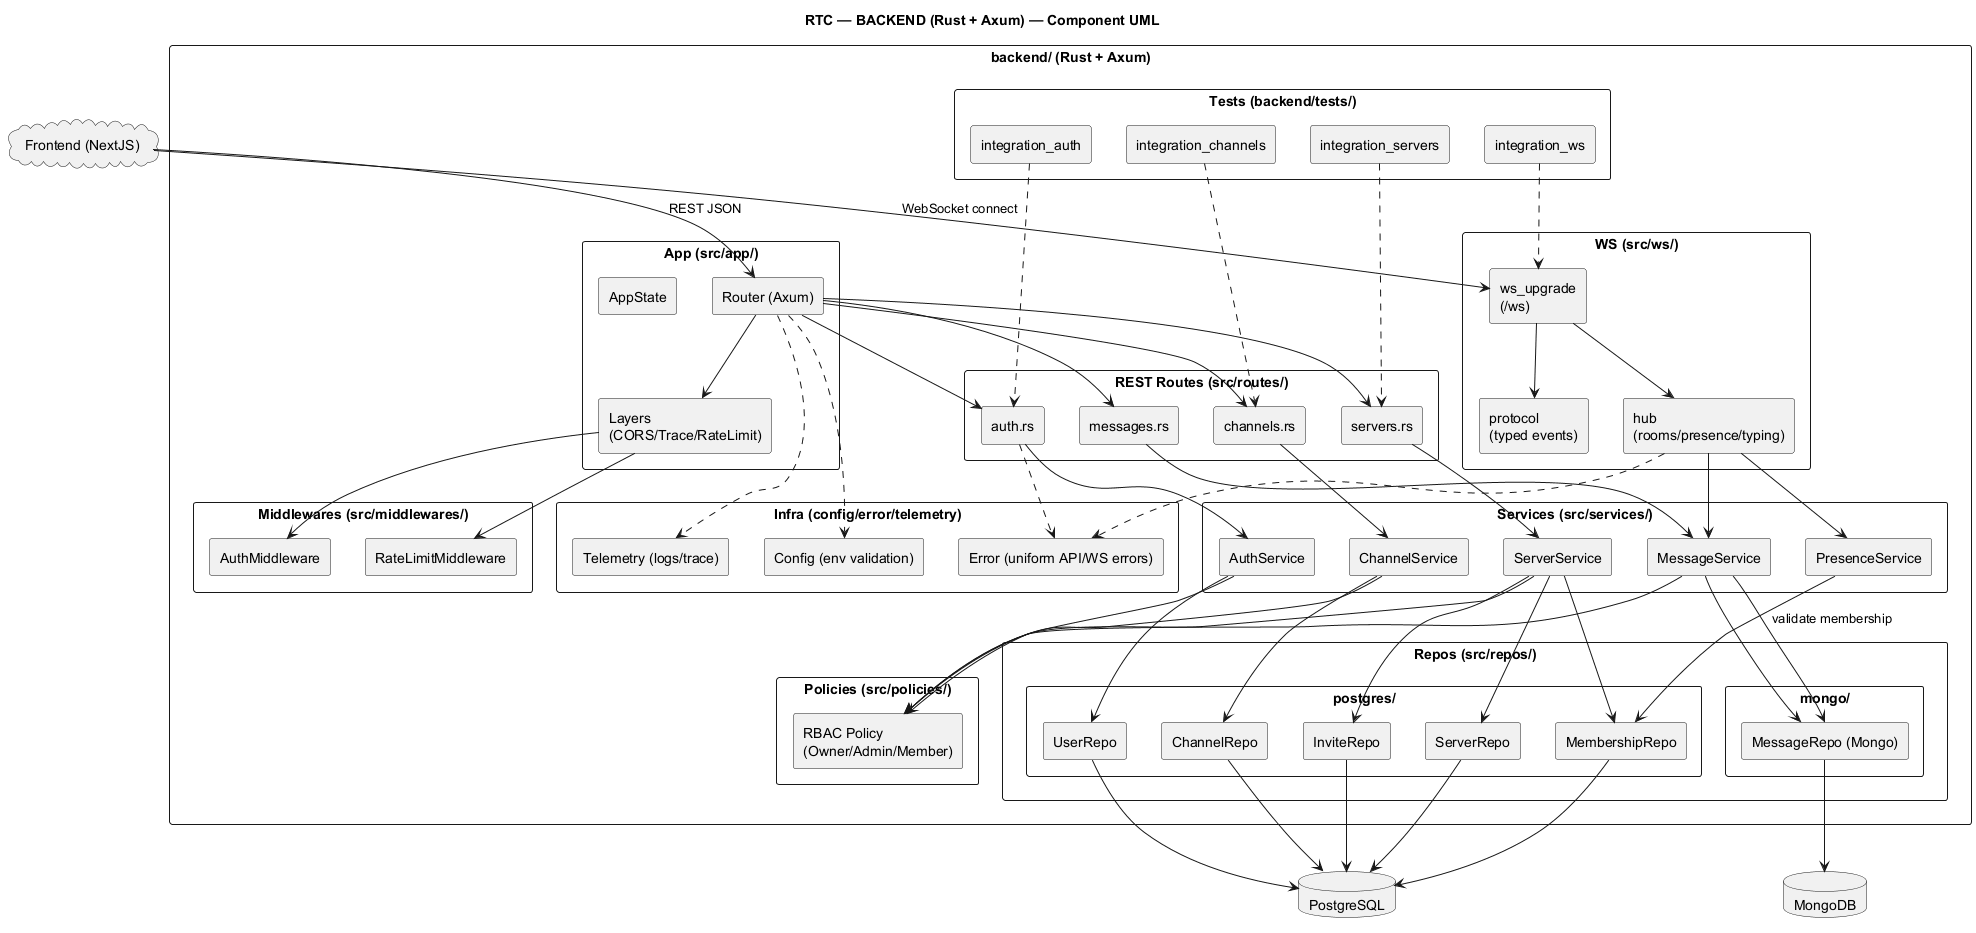

The diagram above was rendered by PlantUML. Its source (embedded in the PNG):
@startuml
title RTC — BACKEND (Rust + Axum) — Component UML
skinparam componentStyle rectangle
skinparam shadowing false
skinparam packageStyle rectangle

package "backend/ (Rust + Axum)" {

  package "App (src/app/)" {
    component "Router (Axum)" as Router
    component "AppState" as AppState
    component "Layers\n(CORS/Trace/RateLimit)" as Layers
  }

  package "Middlewares (src/middlewares/)" {
    component "AuthMiddleware" as AuthMiddleware
    component "RateLimitMiddleware" as RateLimitMiddleware
  }

  package "REST Routes (src/routes/)" {
    component "auth.rs" as AuthRoutes
    component "servers.rs" as ServerRoutes
    component "channels.rs" as ChannelRoutes
    component "messages.rs" as MessageRoutes
  }

  package "WS (src/ws/)" {
    component "ws_upgrade\n(/ws)" as WsUpgrade
    component "protocol\n(typed events)" as WsProtocol
    component "hub\n(rooms/presence/typing)" as WsHub
  }

  package "Services (src/services/)" {
    component "AuthService" as AuthService
    component "ServerService" as ServerService
    component "ChannelService" as ChannelService
    component "MessageService" as MessageService
    component "PresenceService" as PresenceService
  }

  package "Policies (src/policies/)" {
    component "RBAC Policy\n(Owner/Admin/Member)" as RbacPolicy
  }

  package "Repos (src/repos/)" {
    package "postgres/" {
      component "UserRepo" as UserRepo
      component "ServerRepo" as ServerRepo
      component "ChannelRepo" as ChannelRepo
      component "MembershipRepo" as MembershipRepo
      component "InviteRepo" as InviteRepo
    }
    package "mongo/" {
      component "MessageRepo (Mongo)" as MongoMessageRepo
    }
  }

  package "Infra (config/error/telemetry)" {
    component "Config (env validation)" as Config
    component "Error (uniform API/WS errors)" as Error
    component "Telemetry (logs/trace)" as Telemetry
  }

  package "Tests (backend/tests/)" {
    component "integration_auth" as TAuth
    component "integration_servers" as TServers
    component "integration_channels" as TChannels
    component "integration_ws" as TWs
  }
}

cloud "Frontend (NextJS)" as FE
database "PostgreSQL" as PG
database "MongoDB" as MG

' Entry points
FE --> Router : REST JSON
FE --> WsUpgrade : WebSocket connect

' App wiring
Router --> Layers
Layers --> AuthMiddleware
Layers --> RateLimitMiddleware

Router --> AuthRoutes
Router --> ServerRoutes
Router --> ChannelRoutes
Router --> MessageRoutes

' REST -> Services -> Repos
AuthRoutes --> AuthService
ServerRoutes --> ServerService
ChannelRoutes --> ChannelService
MessageRoutes --> MessageService

AuthService --> RbacPolicy
ServerService --> RbacPolicy
ChannelService --> RbacPolicy
MessageService --> RbacPolicy

AuthService --> UserRepo
ServerService --> ServerRepo
ServerService --> MembershipRepo
ServerService --> InviteRepo
ChannelService --> ChannelRepo
MessageService --> MongoMessageRepo

UserRepo --> PG
ServerRepo --> PG
MembershipRepo --> PG
InviteRepo --> PG
ChannelRepo --> PG

MongoMessageRepo --> MG

' WS wiring
WsUpgrade --> WsProtocol
WsUpgrade --> WsHub
WsHub --> PresenceService
WsHub --> MessageService
PresenceService --> MembershipRepo : validate membership
MessageService --> MongoMessageRepo

' Cross-cutting infra
Router ..> Config
Router ..> Telemetry
AuthRoutes ..> Error
WsHub ..> Error

' Tests
TAuth ..> AuthRoutes
TServers ..> ServerRoutes
TChannels ..> ChannelRoutes
TWs ..> WsUpgrade
@enduml